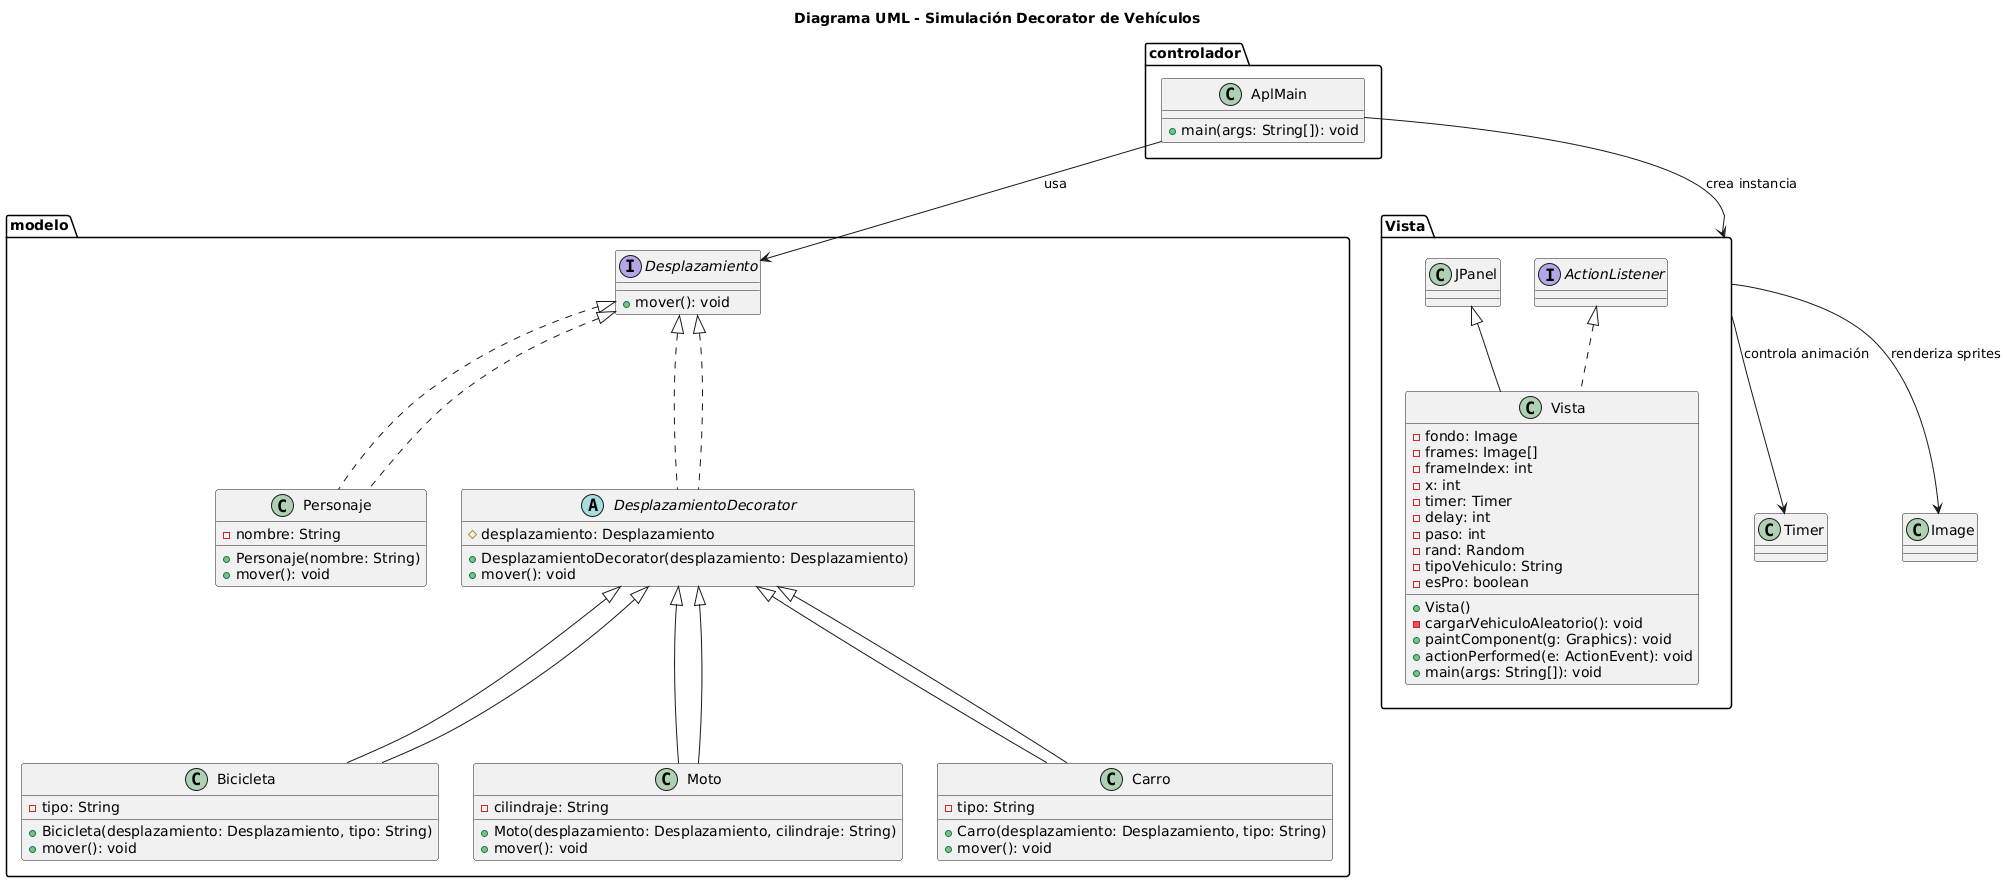

The diagram above was rendered by PlantUML. Its source (embedded in the PNG):
@startuml
title Diagrama UML - Simulación Decorator de Vehículos

' ====== PAQUETE MODELO ======
package modelo {

    interface Desplazamiento {
        +mover(): void
    }

    class Personaje implements Desplazamiento {
        -nombre: String
        +Personaje(nombre: String)
        +mover(): void
    }

    abstract class DesplazamientoDecorator implements Desplazamiento {
        #desplazamiento: Desplazamiento
        +DesplazamientoDecorator(desplazamiento: Desplazamiento)
        +mover(): void
    }

    class Bicicleta extends DesplazamientoDecorator {
        -tipo: String
        +Bicicleta(desplazamiento: Desplazamiento, tipo: String)
        +mover(): void
    }

    class Moto extends DesplazamientoDecorator {
        -cilindraje: String
        +Moto(desplazamiento: Desplazamiento, cilindraje: String)
        +mover(): void
    }

    class Carro extends DesplazamientoDecorator {
        -tipo: String
        +Carro(desplazamiento: Desplazamiento, tipo: String)
        +mover(): void
    }

}

' ====== PAQUETE CONTROLADOR ======
package controlador {
    class AplMain {
        +main(args: String[]): void
    }
}

' ====== PAQUETE VISTA ======
package Vista {
    class Vista extends JPanel implements ActionListener {
        -fondo: Image
        -frames: Image[]
        -frameIndex: int
        -x: int
        -timer: Timer
        -delay: int
        -paso: int
        -rand: Random
        -tipoVehiculo: String
        -esPro: boolean
        +Vista()
        -cargarVehiculoAleatorio(): void
        +paintComponent(g: Graphics): void
        +actionPerformed(e: ActionEvent): void
        +main(args: String[]): void
    }
}

' ====== RELACIONES ======
Desplazamiento <|.. Personaje
Desplazamiento <|.. DesplazamientoDecorator
DesplazamientoDecorator <|-- Bicicleta
DesplazamientoDecorator <|-- Carro
DesplazamientoDecorator <|-- Moto

AplMain --> Vista : crea instancia
AplMain --> Desplazamiento : usa
Vista --> Timer : controla animación
Vista --> Image : renderiza sprites
@enduml